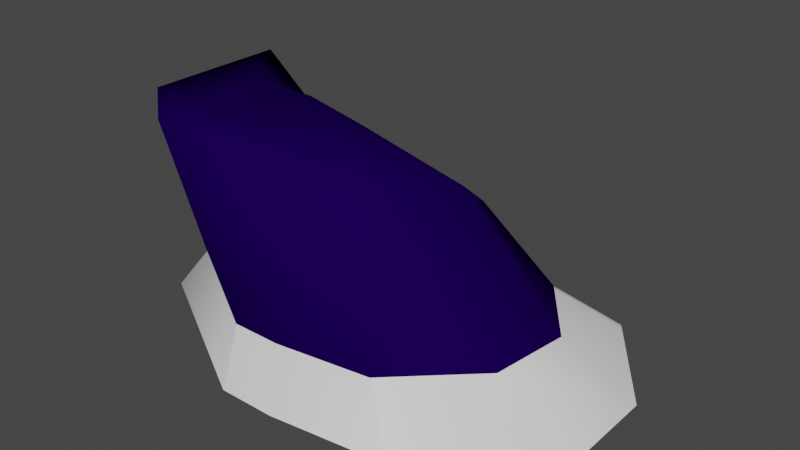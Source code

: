 # Source: Iceberg_02.blend  (saved by Blender 3.6.13; exported with 4.5.12 LTS)
import bpy
from mathutils import Matrix  # noqa: F401  (used for matrix-valued properties, if any)

bpy.ops.wm.read_factory_settings(use_empty=True)
scene = bpy.context.scene
scene.name = 'Scene'

# ---- collections
col_collection = bpy.data.collections.new('Collection'); scene.collection.children.link(col_collection)

# ---- images (referenced by path relative to the original .blend; pixels are not part of the script)
import os
ASSET_DIR = os.environ.get("B2B_ASSET_DIR", "")  # directory of the original .blend (textures are referenced by path, not embedded)
HERE = os.path.dirname(os.path.abspath(__file__))  # packed textures are extracted next to this script under _unpacked/

def load_image(name, relpath, width, height, colorspace="sRGB"):
    """Load a texture the original file referenced (path relative to the .blend, or extracted next to this script)."""
    p = next((c for c in (os.path.join(HERE, relpath), os.path.join(ASSET_DIR, relpath)) if relpath and os.path.exists(c)), "")
    if p:
        img = bpy.data.images.load(p, check_existing=True)
        img.name = name
    else:  # same state as the original file: an image datablock whose file is absent (Cycles renders it pink)
        img = bpy.data.images.new(name, width, height)
        img.source = "FILE"
        img.filepath = "//" + (relpath or name)
    img.colorspace_settings.name = colorspace
    return img
img_iceberg_gradient = load_image('Iceberg_gradient', 'Iceberg_gradient.png', 1024, 1024, 'sRGB')

# ---- materials (node trees are filled in below, after node groups)
mat_01 = bpy.data.materials.new('01')
mat_01.alpha_threshold = 0.0
mat_01.use_transparent_shadow = False
mat_01.roughness = 0.5
mat_01.line_color = (0.0, 0.0, 0.0, 1.0)
mat_mat_01 = bpy.data.materials.new('Mat_01')
mat_mat_01.use_transparent_shadow = False

# ---- material node trees
mat_01.use_nodes = True; mat_01.node_tree.nodes.clear()
_N = mat_01.node_tree.nodes; _L = mat_01.node_tree.links
n0 = _N.new('ShaderNodeOutputMaterial'); n0.name = 'Material Output'; n0.location = (300, 300)
n1 = _N.new('ShaderNodeBsdfPrincipled'); n1.name = 'Principled BSDF'; n1.location = (10, 300)
n1.distribution = 'GGX'
n1.subsurface_method = 'RANDOM_WALK_SKIN'
n1.inputs[3].default_value = 1.45
n1.inputs[27].default_value = (0.0, 0.0, 0.0, 1.0)
n1.inputs[28].default_value = 1.0
_L.new(n1.outputs[0], n0.inputs[0])
n0.is_active_output = True
mat_mat_01.use_nodes = True; mat_mat_01.node_tree.nodes.clear()
_N = mat_mat_01.node_tree.nodes; _L = mat_mat_01.node_tree.links
n0 = _N.new('ShaderNodeOutputMaterial'); n0.name = 'Material Output'; n0.location = (438, 298)
n1 = _N.new('ShaderNodeBsdfPrincipled'); n1.name = 'Principled BSDF'; n1.location = (-103, 300)
n1.distribution = 'GGX'
n1.subsurface_method = 'RANDOM_WALK_SKIN'
n1.inputs[2].default_value = 0.0
n1.inputs[3].default_value = 1.45
n1.inputs[13].default_value = 0.0
n1.inputs[27].default_value = (0.0, 0.0, 0.0, 1.0)
n1.inputs[28].default_value = 1.0
n2 = _N.new('ShaderNodeTexImage'); n2.name = 'Image Texture'; n2.location = (-905, 267)
n2.image = img_iceberg_gradient
n3 = _N.new('ShaderNodeMix'); n3.name = 'Mix.001'; n3.location = (-566, 441)
n3.data_type = 'RGBA'
n3.blend_type = 'MULTIPLY'
n3.inputs[0].default_value = 1.0
n3.inputs[6].default_value = (0.01007, 0.04605, 0.07036, 1.0)
_L.new(n3.outputs[2], n1.inputs[0])
_L.new(n1.outputs[0], n0.inputs[0])
_L.new(n2.outputs[0], n3.inputs[7])
n0.is_active_output = True

# ---- world
world_world = bpy.data.worlds.new('World'); scene.world = world_world
world_world.use_nodes = True; world_world.node_tree.nodes.clear()
_N = world_world.node_tree.nodes; _L = world_world.node_tree.links
n0 = _N.new('ShaderNodeOutputWorld'); n0.name = 'World Output'; n0.location = (300, 300)
n1 = _N.new('ShaderNodeBackground'); n1.name = 'Background'; n1.location = (10, 300)
n1.inputs[0].default_value = (0.05088, 0.05088, 0.05088, 1.0)
_L.new(n1.outputs[0], n0.inputs[0])
n0.is_active_output = True
world_world.color = (0.05088, 0.05088, 0.05088)
world_world.use_sun_shadow = False
world_world.sun_shadow_jitter_overblur = 0.0

# ---- meshes
me_cube_002 = bpy.data.meshes.new('Cube.002')
me_cube_002.from_pydata([(-2.955, -1.001, 0.0067), (-2.955, 2.031, 0.0067), (-0.1191, -2.213, 0.0067), (-0.1191, 1.176, 0.0067), (1.787, 1.712, -0.0119), (1.272, -2.027, -0.006878), (-0.8339, 1.176, 0.0067), (-0.8339, -2.213, 0.0067), (-2.955, 0.6163, 0.0067), (-2.955, -0.7981, 0.0067), (2.708, -0.7038, -0.02089), (2.708, 0.4275, -0.02089), (1.829, 1.654, -0.01231), (-2.955, 1.966, 0.0067), (-2.955, -0.992, 0.0067), (1.337, -1.967, -0.007511), (-0.8125, -2.213, 0.0067), (-0.8125, 1.176, 0.0067), (-2.477, 1.379, 0.6), (-0.3196, 0.7463, 0.6), (-0.3733, -1.83, 0.6), (1.218, 1.062, 0.6), (0.7938, -1.668, 0.6), (-0.9871, -1.831, 0.6), (-0.9013, 0.7686, 0.6), (1.864, 0.2084, 0.6), (1.731, -0.7829, 0.6), (-2.482, -0.7457, 0.6), (-2.474, 0.3937, 0.6), (-2.477, 1.334, 0.6), (1.246, 1.013, 0.6), (0.8388, -1.623, 0.6), (-2.482, -0.9105, 0.6), (-0.8839, 0.7686, 0.6), (-0.9695, -1.831, 0.6), (-2.482, -0.926, 0.6)], [], [(20, 2, 5, 22), (35, 32, 14, 0), (13, 29, 18, 1), (2, 20, 34, 16), (6, 24, 33, 17), (4, 21, 30, 12), (10, 26, 31, 15), (17, 33, 19, 3), (7, 23, 35, 0), (15, 31, 22, 5), (3, 19, 21, 4), (16, 34, 23, 7), (1, 18, 24, 6), (12, 30, 25, 11), (11, 25, 26, 10), (14, 32, 27, 9), (9, 27, 28, 8), (8, 28, 29, 13)])
me_cube_002.polygons.foreach_set('use_smooth', [True] * 18)
_uv = me_cube_002.uv_layers.new(name='UVMap')
_uv.uv.foreach_set('vector', [0.4268, 0.75, 0.375, 0.75, 0.375, 0.75, 0.4196, 0.75, 0.4207, 0.07079, 0.4206, 0.07126, 0.375, 0.07191, 0.375, 0.07137, 0.375, 0.2462, 0.4196, 0.2342, 0.4196, 0.2375, 0.375, 0.25, 0.375, 0.75, 0.4268, 0.75, 0.4302, 0.8737, 0.375, 0.8737, 0.375, 0.375, 0.4071, 0.375, 0.4071, 0.3763, 0.375, 0.3763, 0.375, 0.5, 0.4089, 0.5, 0.409, 0.5038, 0.375, 0.5038, 0.375, 0.6667, 0.4291, 0.6705, 0.4196, 0.7464, 0.375, 0.7462, 0.375, 0.3763, 0.4071, 0.3763, 0.4119, 0.5, 0.375, 0.5, 0.375, 0.875, 0.4302, 0.875, 0.3919, 1.022, 0.3495, 1.024, 0.375, 0.7462, 0.4196, 0.7464, 0.4196, 0.75, 0.375, 0.75, 0.375, 0.5, 0.4119, 0.5, 0.4089, 0.5, 0.375, 0.5, 0.375, 0.8737, 0.4302, 0.8737, 0.4302, 0.875, 0.375, 0.875, 0.375, 0.25, 0.4196, 0.2375, 0.4071, 0.375, 0.375, 0.375, 0.375, 0.5038, 0.409, 0.5038, 0.4073, 0.5833, 0.375, 0.5833, 0.375, 0.5833, 0.4073, 0.5833, 0.4291, 0.6705, 0.375, 0.6667, 0.375, 0.07191, 0.4206, 0.07126, 0.4206, 0.08333, 0.375, 0.08333, 0.375, 0.08333, 0.4206, 0.08333, 0.4286, 0.1667, 0.375, 0.1667, 0.375, 0.1667, 0.4286, 0.1667, 0.4196, 0.2342, 0.375, 0.2462])
me_cube_002.materials.append(mat_01)
me_cube_002.update()
me_cube_005 = bpy.data.meshes.new('Cube.005')
me_cube_005.from_pydata([(-2.524, -1.378, 2.823), (-2.524, 0.3498, 2.823), (-1.038, -1.985, 2.823), (-0.8078, 0.08004, 2.364), (0.7741, 0.2185, 1.867), (0.2707, -1.768, 2.638), (-1.508, 0.08004, 2.364), (-1.771, -1.985, 2.823), (-2.524, -1.144, 2.823), (-2.524, 0.1465, 2.823), (-1.038, -0.4926, 2.823), (-1.038, -1.463, 2.823), (0.9029, -0.3137, 2.268), (0.5419, -1.52, 2.587), (-1.771, -0.4926, 2.823), (-1.771, -1.463, 2.823), (-2.477, 1.379, 0.6), (-0.3196, 0.7463, 0.6), (-0.3733, -1.83, 0.6), (1.218, 1.062, 0.6), (0.7938, -1.668, 0.6), (-0.9871, -1.831, 0.6), (-0.9013, 0.7686, 0.6), (1.864, 0.2084, 0.6), (1.731, -0.7829, 0.6), (-2.482, -0.7457, 0.6), (-2.474, 0.3937, 0.6), (-2.482, -0.926, 0.6)], [], [(7, 2, 11, 15), (15, 8, 0, 7), (11, 2, 5, 13), (3, 6, 14, 10), (10, 11, 13, 12), (3, 10, 12, 4), (14, 9, 8, 15), (8, 9, 26, 25), (10, 14, 15, 11), (2, 7, 21, 18), (8, 25, 27, 0), (4, 12, 23, 19), (6, 3, 17, 22), (12, 13, 24, 23), (1, 6, 22, 16), (3, 4, 19, 17), (7, 0, 27, 21), (2, 18, 20, 5), (5, 20, 24, 13), (1, 16, 26, 9), (6, 1, 9, 14)])
me_cube_005.polygons.foreach_set('use_smooth', [True] * 21)
_uv = me_cube_005.uv_layers.new(name='UVMap')
_uv.uv.foreach_set('vector', [0.5238, 0.1424, 0.5151, 0.2454, 0.4427, 0.2372, 0.4514, 0.1343, 0.4514, 0.1343, 0.416, 0.02341, 0.4485, 0.02707, 0.5238, 0.1424, 0.4427, 0.2372, 0.5151, 0.2454, 0.4641, 0.4292, 0.4248, 0.4643, 0.2121, 0.2534, 0.2205, 0.155, 0.3165, 0.119, 0.3078, 0.222, 0.3078, 0.222, 0.4427, 0.2372, 0.4248, 0.4643, 0.2436, 0.5016, 0.2121, 0.2534, 0.3078, 0.222, 0.2436, 0.5016, 0.1595, 0.4821, 0.3165, 0.119, 0.2367, 0.003185, 0.416, 0.02341, 0.4514, 0.1343, 0.524, 0.9666, 0.5238, 0.7828, 0.8399, 0.7476, 0.8399, 0.9099, 0.3078, 0.222, 0.3165, 0.119, 0.4514, 0.1343, 0.4427, 0.2372, 0.8489, 0.4186, 0.8487, 0.5207, 0.5315, 0.4101, 0.5317, 0.3246, 0.524, 0.9666, 0.8399, 0.9099, 0.8399, 0.9356, 0.524, 1.0, 0.1595, 0.4821, 0.2436, 0.5016, 0.1109, 0.6572, 2.008e-08, 0.5531, 0.2205, 0.155, 0.2121, 0.2534, 0.06219, 0.342, 0.06601, 0.2599, 0.2436, 0.5016, 0.4248, 0.4643, 0.2502, 0.6542, 0.1109, 0.6572, 0.2085, 1.547e-08, 0.2205, 0.155, 0.06601, 0.2599, 4.425e-08, 0.02882, 0.2121, 0.2534, 0.1595, 0.4821, 2.008e-08, 0.5531, 0.06219, 0.342, 0.8487, 0.5207, 0.8436, 0.6072, 0.5238, 0.5909, 0.5315, 0.4101, 0.8489, 0.4186, 0.5317, 0.3246, 0.5307, 0.1572, 0.8212, 0.2302, 0.8212, 0.2302, 0.5307, 0.1572, 0.5238, -1.04e-08, 0.8121, 0.185, 0.5238, 0.7539, 0.8397, 0.6072, 0.8399, 0.7476, 0.5238, 0.7828, 0.2205, 0.155, 0.2085, 1.547e-08, 0.2367, 0.003185, 0.3165, 0.119])
me_cube_005.materials.append(mat_mat_01)
me_cube_005.update()

# ---- objects
ob_iceberg_02_foam = bpy.data.objects.new('IceBerg_02_Foam', me_cube_002)
ob_iceberg_02 = bpy.data.objects.new('IceBerg_02', me_cube_005)

# ---- transforms, parenting, visibility, modifiers, constraints
ob_iceberg_02_foam.location = (-7.6, 0.0, -0.6)
ob_iceberg_02_foam.delta_location = (8.191, 0.0, 0.0)
ob_iceberg_02.location = (-7.6, 0.0, -0.6)
ob_iceberg_02.delta_location = (8.191, 0.0, 0.0)

# ---- collection membership
col_collection.objects.link(ob_iceberg_02_foam)
col_collection.objects.link(ob_iceberg_02)

# ---- scene / render settings (as saved in the file)
scene.frame_start = 1; scene.frame_end = 250; scene.frame_set(1)
scene.render.engine = 'BLENDER_EEVEE_NEXT'
scene.cycles.sampling_pattern = 'TABULATED_SOBOL'
scene.cycles.use_light_tree = False
scene.view_settings.view_transform = 'Filmic'
bpy.context.view_layer.update()

# ---- added for rendering (the .blend has no active camera and no usable light): camera, sun
cam_auto = bpy.data.cameras.new('AutoCamera')
cam_auto.lens = 50.0
cam_auto.sensor_width = 36.0
cam_auto.clip_end = 1000.0
ob_auto_camera = bpy.data.objects.new('AutoCamera', cam_auto)
scene.collection.objects.link(ob_auto_camera)
ob_auto_camera.location = (7.5242, -8.55881, 6.44618)
ob_auto_camera.rotation_euler = (1.09748, -7.21219e-08, 0.694738)
scene.camera = ob_auto_camera
light_auto_sun = bpy.data.lights.new('AutoSun', 'SUN')
light_auto_sun.energy = 3.0
light_auto_sun.angle = 0.0523599
ob_auto_sun = bpy.data.objects.new('AutoSun', light_auto_sun)
scene.collection.objects.link(ob_auto_sun)
ob_auto_sun.rotation_euler = (0.872665, 0.174533, 0.523599)
bpy.context.view_layer.update()
